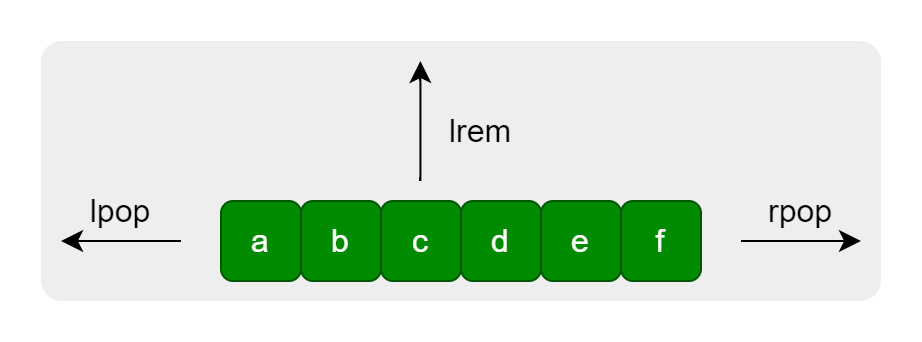

The diagram above was exported from draw.io. Its source (the exported page's mxGraphModel, read from the mxfile embedded in the PNG):
<mxGraphModel dx="992" dy="775" grid="1" gridSize="10" guides="1" tooltips="1" connect="1" arrows="1" fold="1" page="0" pageScale="1" pageWidth="3300" pageHeight="4681" math="0" shadow="0">
  <root>
    <mxCell id="0" />
    <mxCell id="1" parent="0" />
    <mxCell id="3rcBeX1-3ET9QPWve3Xb-13" value="" style="rounded=1;whiteSpace=wrap;html=1;fontSize=16;fillColor=#eeeeee;strokeColor=none;arcSize=8;" parent="1" vertex="1">
      <mxGeometry x="-90" y="-40" width="420" height="130" as="geometry" />
    </mxCell>
    <mxCell id="3rcBeX1-3ET9QPWve3Xb-1" value="a" style="rounded=1;whiteSpace=wrap;html=1;fontSize=16;fillColor=#008a00;strokeColor=#005700;fontColor=#ffffff;" parent="1" vertex="1">
      <mxGeometry y="40" width="40" height="40" as="geometry" />
    </mxCell>
    <mxCell id="3rcBeX1-3ET9QPWve3Xb-2" value="b" style="rounded=1;whiteSpace=wrap;html=1;fontSize=16;fillColor=#008a00;strokeColor=#005700;fontColor=#ffffff;" parent="1" vertex="1">
      <mxGeometry x="40" y="40" width="40" height="40" as="geometry" />
    </mxCell>
    <mxCell id="3rcBeX1-3ET9QPWve3Xb-3" value="c" style="rounded=1;whiteSpace=wrap;html=1;fontSize=16;fillColor=#008a00;strokeColor=#005700;fontColor=#ffffff;" parent="1" vertex="1">
      <mxGeometry x="80" y="40" width="40" height="40" as="geometry" />
    </mxCell>
    <mxCell id="3rcBeX1-3ET9QPWve3Xb-4" value="d" style="rounded=1;whiteSpace=wrap;html=1;fontSize=16;fillColor=#008a00;strokeColor=#005700;fontColor=#ffffff;" parent="1" vertex="1">
      <mxGeometry x="120" y="40" width="40" height="40" as="geometry" />
    </mxCell>
    <mxCell id="3rcBeX1-3ET9QPWve3Xb-5" value="e" style="rounded=1;whiteSpace=wrap;html=1;fontSize=16;fillColor=#008a00;strokeColor=#005700;fontColor=#ffffff;" parent="1" vertex="1">
      <mxGeometry x="160" y="40" width="40" height="40" as="geometry" />
    </mxCell>
    <mxCell id="3rcBeX1-3ET9QPWve3Xb-6" value="f" style="rounded=1;whiteSpace=wrap;html=1;fontSize=16;fillColor=#008a00;strokeColor=#005700;fontColor=#ffffff;" parent="1" vertex="1">
      <mxGeometry x="200" y="40" width="40" height="40" as="geometry" />
    </mxCell>
    <mxCell id="3rcBeX1-3ET9QPWve3Xb-7" value="" style="endArrow=classic;html=1;rounded=0;fontSize=12;startSize=8;endSize=8;curved=1;exitX=1;exitY=1;exitDx=0;exitDy=0;entryX=0;entryY=1;entryDx=0;entryDy=0;" parent="1" source="3rcBeX1-3ET9QPWve3Xb-8" target="3rcBeX1-3ET9QPWve3Xb-8" edge="1">
      <mxGeometry width="50" height="50" relative="1" as="geometry">
        <mxPoint x="-80" y="60" as="sourcePoint" />
        <mxPoint x="-100" y="60" as="targetPoint" />
      </mxGeometry>
    </mxCell>
    <mxCell id="3rcBeX1-3ET9QPWve3Xb-8" value="lpop" style="text;html=1;strokeColor=none;fillColor=none;align=center;verticalAlign=middle;whiteSpace=wrap;rounded=0;fontSize=16;" parent="1" vertex="1">
      <mxGeometry x="-80" y="30" width="60" height="30" as="geometry" />
    </mxCell>
    <mxCell id="3rcBeX1-3ET9QPWve3Xb-9" value="" style="endArrow=classic;html=1;rounded=0;fontSize=12;startSize=8;endSize=8;curved=1;exitX=0;exitY=1;exitDx=0;exitDy=0;entryX=1;entryY=1;entryDx=0;entryDy=0;" parent="1" source="3rcBeX1-3ET9QPWve3Xb-10" target="3rcBeX1-3ET9QPWve3Xb-10" edge="1">
      <mxGeometry width="50" height="50" relative="1" as="geometry">
        <mxPoint x="300" y="60" as="sourcePoint" />
        <mxPoint x="260" y="60.31" as="targetPoint" />
      </mxGeometry>
    </mxCell>
    <mxCell id="3rcBeX1-3ET9QPWve3Xb-10" value="rpop" style="text;html=1;strokeColor=none;fillColor=none;align=center;verticalAlign=middle;whiteSpace=wrap;rounded=0;fontSize=16;" parent="1" vertex="1">
      <mxGeometry x="260" y="30" width="60" height="30" as="geometry" />
    </mxCell>
    <mxCell id="U3LCe2eblJKQfLg4Ly04-2" value="" style="endArrow=classic;html=1;rounded=0;fontSize=12;startSize=8;endSize=8;curved=1;entryX=0;entryY=1;entryDx=0;entryDy=0;" edge="1" parent="1">
      <mxGeometry width="50" height="50" relative="1" as="geometry">
        <mxPoint x="99.71000000000001" y="30" as="sourcePoint" />
        <mxPoint x="99.71000000000001" y="-30" as="targetPoint" />
      </mxGeometry>
    </mxCell>
    <mxCell id="U3LCe2eblJKQfLg4Ly04-3" value="lrem" style="text;html=1;strokeColor=none;fillColor=none;align=center;verticalAlign=middle;whiteSpace=wrap;rounded=0;fontSize=16;" vertex="1" parent="1">
      <mxGeometry x="100" y="-10" width="60" height="30" as="geometry" />
    </mxCell>
  </root>
</mxGraphModel>